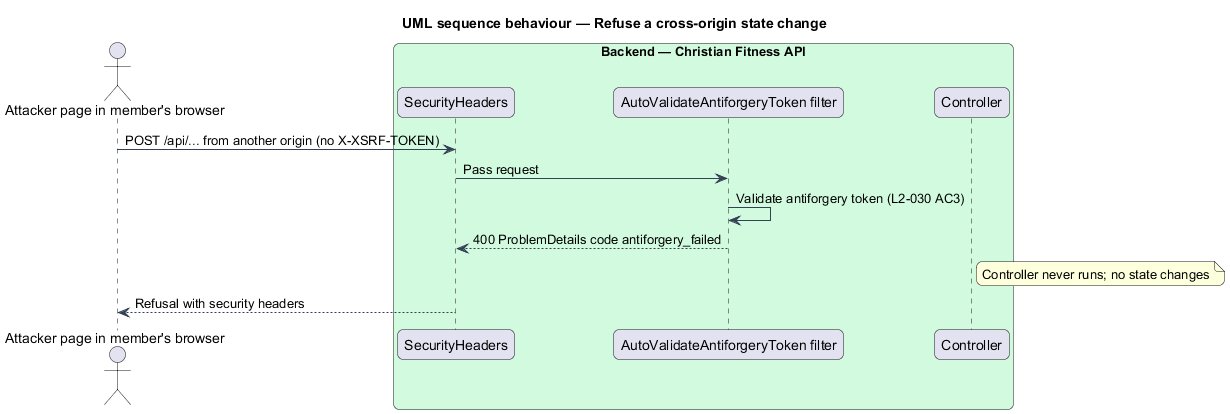

The diagram above was rendered by PlantUML. Its source (embedded in the PNG):
@startuml
title UML sequence behaviour — Refuse a cross-origin state change
skinparam backgroundColor #FFFFFF
skinparam shadowing false
skinparam roundcorner 12
skinparam defaultFontName Arial
skinparam ArrowColor #344054
skinparam rectangle {
  BorderColor #344054
  FontColor #101828
}
skinparam package {
  BorderColor #667085
  FontColor #101828
  BackgroundColor #F9FAFB
}
actor "Attacker page in member's browser" as actor
box "Backend — Christian Fitness API" #D1FADF
  participant "SecurityHeaders" as hdr
  participant "AutoValidateAntiforgeryToken filter" as af
  participant "Controller" as ctrl
end box
actor -> hdr : POST /api/... from another origin (no X-XSRF-TOKEN)
hdr -> af : Pass request
af -> af : Validate antiforgery token (L2-030 AC3)
af --> hdr : 400 ProblemDetails code antiforgery_failed
note right of ctrl : Controller never runs; no state changes
hdr --> actor : Refusal with security headers
@enduml